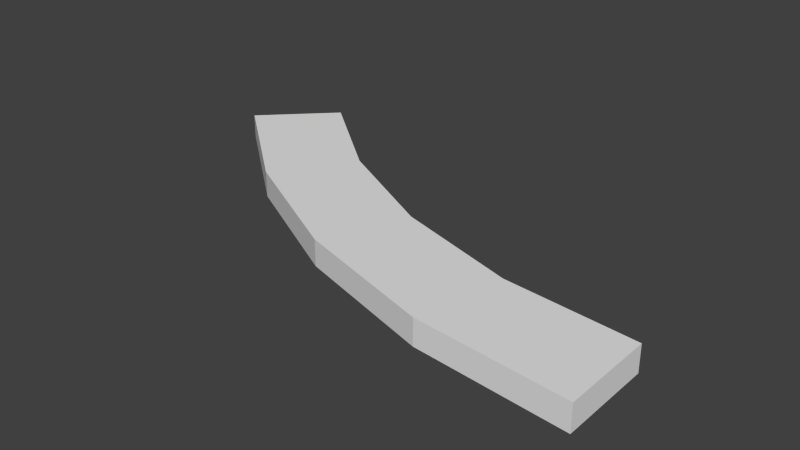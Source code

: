 # Source: platform.blend  (saved by Blender 2.75.0; exported with 4.5.12 LTS)
import bpy
from mathutils import Matrix  # noqa: F401  (used for matrix-valued properties, if any)

bpy.ops.wm.read_factory_settings(use_empty=True)
scene = bpy.context.scene
scene.name = 'Scene'

# ---- collections
col_collection_1 = bpy.data.collections.new('Collection 1'); scene.collection.children.link(col_collection_1)

# ---- world
world_world = bpy.data.worlds.new('World'); scene.world = world_world
world_world.color = (0.05088, 0.05088, 0.05088)
world_world.use_sun_shadow = False
world_world.sun_shadow_jitter_overblur = 0.0
world_world.cycles.sampling_method = 'MANUAL'
world_world.cycles.sample_map_resolution = 256

# ---- meshes
me_cylinder = bpy.data.meshes.new('Cylinder')
me_cylinder.from_pydata([(-3.258e-07, -1.0, -1.0), (-0.1951, -0.9808, -1.0), (-0.3827, -0.9239, -1.0), (-0.5556, -0.8315, -1.0), (-0.7071, -0.7071, -1.0), (-0.6211, -0.6211, -1.0), (-0.488, -0.7304, -1.0), (-0.3361, -0.8115, -1.0), (-0.1714, -0.8615, -1.0), (-2.862e-07, -0.8784, -1.0), (-0.7071, -0.7071, 1.0), (-0.5556, -0.8315, 1.0), (-0.3827, -0.9239, 1.0), (-0.1951, -0.9808, 1.0), (-3.258e-07, -1.0, 1.0), (-2.862e-07, -0.8784, 1.0), (-0.1714, -0.8615, 1.0), (-0.3361, -0.8115, 1.0), (-0.488, -0.7304, 1.0), (-0.6211, -0.6211, 1.0), (-0.7073, -0.707, 0.9808), (-0.7073, -0.707, -1.019), (-3.258e-07, -0.8784, -1.0), (-3.258e-07, -0.8784, 1.0), (-0.7073, -0.7069, 1.0), (-0.7073, -0.7069, -1.0), (-0.6213, -0.6209, -1.0), (-0.6213, -0.6209, 1.0)], [], [(27, 24, 10, 11, 12, 13, 14, 15, 16, 17, 18, 19), (0, 14, 13, 1), (1, 13, 12, 2), (2, 12, 11, 3), (3, 11, 10, 4), (6, 5, 19, 18), (7, 6, 18, 17), (8, 7, 17, 16), (9, 8, 16, 15), (14, 0, 22, 23), (27, 26, 21, 20), (5, 26, 27, 19), (9, 0, 1, 2, 3, 4, 25, 26, 5, 6, 7, 8), (4, 10, 24, 25)])
me_cylinder.use_remesh_preserve_volume = False
me_cylinder.use_remesh_preserve_attributes = False
me_cylinder.use_mirror_vertex_groups = False
me_cylinder.update()

# ---- objects
ob_cylinder = bpy.data.objects.new('Cylinder', me_cylinder)

# ---- transforms, parenting, visibility, modifiers, constraints
ob_cylinder.location = (0.0, 0.0, 0.0)
ob_cylinder.scale = (7.196, 7.196, 0.1227)
ob_cylinder.lineart.crease_threshold = 0.0

# ---- collection membership
col_collection_1.objects.link(ob_cylinder)

# ---- scene / render settings (as saved in the file)
scene.frame_start = 1; scene.frame_end = 250; scene.frame_set(1)
scene.render.engine = 'BLENDER_EEVEE_NEXT'
scene.render.resolution_percentage = 50
scene.render.dither_intensity = 0.0
scene.cycles.use_denoising = False
scene.cycles.samples = 10
scene.cycles.sampling_pattern = 'TABULATED_SOBOL'
scene.cycles.light_sampling_threshold = 0.0
scene.cycles.use_adaptive_sampling = False
scene.cycles.use_light_tree = False
scene.cycles.blur_glossy = 0.0
scene.cycles.pixel_filter_type = 'GAUSSIAN'
scene.cycles.sample_clamp_indirect = 0.0
scene.view_settings.view_transform = 'Standard'
bpy.context.view_layer.update()

# ---- added for rendering (the .blend has no active camera and no usable light): camera, sun
cam_auto = bpy.data.cameras.new('AutoCamera')
cam_auto.lens = 50.0
cam_auto.sensor_width = 36.0
cam_auto.clip_end = 1000.0
ob_auto_camera = bpy.data.objects.new('AutoCamera', cam_auto)
scene.collection.objects.link(ob_auto_camera)
ob_auto_camera.location = (2.80308, -12.2497, 4.27726)
ob_auto_camera.rotation_euler = (1.09748, -7.21219e-08, 0.694738)
scene.camera = ob_auto_camera
light_auto_sun = bpy.data.lights.new('AutoSun', 'SUN')
light_auto_sun.energy = 3.0
light_auto_sun.angle = 0.0523599
ob_auto_sun = bpy.data.objects.new('AutoSun', light_auto_sun)
scene.collection.objects.link(ob_auto_sun)
ob_auto_sun.rotation_euler = (0.872665, 0.174533, 0.523599)
bpy.context.view_layer.update()
